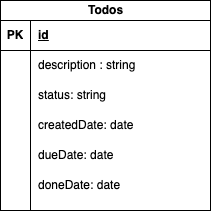

The diagram above was exported from draw.io. Its source (the exported page's mxGraphModel, read from the mxfile embedded in the PNG):
<mxGraphModel dx="1242" dy="731" grid="1" gridSize="10" guides="1" tooltips="1" connect="1" arrows="1" fold="1" page="1" pageScale="1" pageWidth="850" pageHeight="1100" math="0" shadow="0">
  <root>
    <mxCell id="0" />
    <mxCell id="1" parent="0" />
    <mxCell id="BjhpWpiCRRDjuuFzKAxo-1" value="Todos" style="shape=table;startSize=20;container=1;collapsible=1;childLayout=tableLayout;fixedRows=1;rowLines=0;fontStyle=1;align=center;resizeLast=1;html=1;" vertex="1" parent="1">
      <mxGeometry x="100" y="80" width="210" height="210" as="geometry">
        <mxRectangle x="100" y="80" width="70" height="30" as="alternateBounds" />
      </mxGeometry>
    </mxCell>
    <mxCell id="BjhpWpiCRRDjuuFzKAxo-2" value="" style="shape=tableRow;horizontal=0;startSize=0;swimlaneHead=0;swimlaneBody=0;fillColor=none;collapsible=0;dropTarget=0;points=[[0,0.5],[1,0.5]];portConstraint=eastwest;top=0;left=0;right=0;bottom=1;" vertex="1" parent="BjhpWpiCRRDjuuFzKAxo-1">
      <mxGeometry y="20" width="210" height="30" as="geometry" />
    </mxCell>
    <mxCell id="BjhpWpiCRRDjuuFzKAxo-3" value="PK" style="shape=partialRectangle;connectable=0;fillColor=none;top=0;left=0;bottom=0;right=0;fontStyle=1;overflow=hidden;whiteSpace=wrap;html=1;" vertex="1" parent="BjhpWpiCRRDjuuFzKAxo-2">
      <mxGeometry width="30" height="30" as="geometry">
        <mxRectangle width="30" height="30" as="alternateBounds" />
      </mxGeometry>
    </mxCell>
    <mxCell id="BjhpWpiCRRDjuuFzKAxo-4" value="id" style="shape=partialRectangle;connectable=0;fillColor=none;top=0;left=0;bottom=0;right=0;align=left;spacingLeft=6;fontStyle=5;overflow=hidden;whiteSpace=wrap;html=1;" vertex="1" parent="BjhpWpiCRRDjuuFzKAxo-2">
      <mxGeometry x="30" width="180" height="30" as="geometry">
        <mxRectangle width="180" height="30" as="alternateBounds" />
      </mxGeometry>
    </mxCell>
    <mxCell id="BjhpWpiCRRDjuuFzKAxo-5" value="" style="shape=tableRow;horizontal=0;startSize=0;swimlaneHead=0;swimlaneBody=0;fillColor=none;collapsible=0;dropTarget=0;points=[[0,0.5],[1,0.5]];portConstraint=eastwest;top=0;left=0;right=0;bottom=0;" vertex="1" parent="BjhpWpiCRRDjuuFzKAxo-1">
      <mxGeometry y="50" width="210" height="30" as="geometry" />
    </mxCell>
    <mxCell id="BjhpWpiCRRDjuuFzKAxo-6" value="" style="shape=partialRectangle;connectable=0;fillColor=none;top=0;left=0;bottom=0;right=0;editable=1;overflow=hidden;whiteSpace=wrap;html=1;" vertex="1" parent="BjhpWpiCRRDjuuFzKAxo-5">
      <mxGeometry width="30" height="30" as="geometry">
        <mxRectangle width="30" height="30" as="alternateBounds" />
      </mxGeometry>
    </mxCell>
    <mxCell id="BjhpWpiCRRDjuuFzKAxo-7" value="description : string" style="shape=partialRectangle;connectable=0;fillColor=none;top=0;left=0;bottom=0;right=0;align=left;spacingLeft=6;overflow=hidden;whiteSpace=wrap;html=1;" vertex="1" parent="BjhpWpiCRRDjuuFzKAxo-5">
      <mxGeometry x="30" width="180" height="30" as="geometry">
        <mxRectangle width="180" height="30" as="alternateBounds" />
      </mxGeometry>
    </mxCell>
    <mxCell id="BjhpWpiCRRDjuuFzKAxo-8" value="" style="shape=tableRow;horizontal=0;startSize=0;swimlaneHead=0;swimlaneBody=0;fillColor=none;collapsible=0;dropTarget=0;points=[[0,0.5],[1,0.5]];portConstraint=eastwest;top=0;left=0;right=0;bottom=0;" vertex="1" parent="BjhpWpiCRRDjuuFzKAxo-1">
      <mxGeometry y="80" width="210" height="30" as="geometry" />
    </mxCell>
    <mxCell id="BjhpWpiCRRDjuuFzKAxo-9" value="" style="shape=partialRectangle;connectable=0;fillColor=none;top=0;left=0;bottom=0;right=0;editable=1;overflow=hidden;whiteSpace=wrap;html=1;" vertex="1" parent="BjhpWpiCRRDjuuFzKAxo-8">
      <mxGeometry width="30" height="30" as="geometry">
        <mxRectangle width="30" height="30" as="alternateBounds" />
      </mxGeometry>
    </mxCell>
    <mxCell id="BjhpWpiCRRDjuuFzKAxo-10" value="status: string" style="shape=partialRectangle;connectable=0;fillColor=none;top=0;left=0;bottom=0;right=0;align=left;spacingLeft=6;overflow=hidden;whiteSpace=wrap;html=1;" vertex="1" parent="BjhpWpiCRRDjuuFzKAxo-8">
      <mxGeometry x="30" width="180" height="30" as="geometry">
        <mxRectangle width="180" height="30" as="alternateBounds" />
      </mxGeometry>
    </mxCell>
    <mxCell id="BjhpWpiCRRDjuuFzKAxo-11" value="" style="shape=tableRow;horizontal=0;startSize=0;swimlaneHead=0;swimlaneBody=0;fillColor=none;collapsible=0;dropTarget=0;points=[[0,0.5],[1,0.5]];portConstraint=eastwest;top=0;left=0;right=0;bottom=0;" vertex="1" parent="BjhpWpiCRRDjuuFzKAxo-1">
      <mxGeometry y="110" width="210" height="100" as="geometry" />
    </mxCell>
    <mxCell id="BjhpWpiCRRDjuuFzKAxo-12" value="" style="shape=partialRectangle;connectable=0;fillColor=none;top=0;left=0;bottom=0;right=0;editable=1;overflow=hidden;whiteSpace=wrap;html=1;" vertex="1" parent="BjhpWpiCRRDjuuFzKAxo-11">
      <mxGeometry width="30" height="100" as="geometry">
        <mxRectangle width="30" height="100" as="alternateBounds" />
      </mxGeometry>
    </mxCell>
    <mxCell id="BjhpWpiCRRDjuuFzKAxo-13" value="" style="shape=partialRectangle;connectable=0;fillColor=none;top=0;left=0;bottom=0;right=0;align=left;spacingLeft=6;overflow=hidden;whiteSpace=wrap;html=1;" vertex="1" parent="BjhpWpiCRRDjuuFzKAxo-11">
      <mxGeometry x="30" width="180" height="100" as="geometry">
        <mxRectangle width="180" height="100" as="alternateBounds" />
      </mxGeometry>
    </mxCell>
    <mxCell id="BjhpWpiCRRDjuuFzKAxo-14" value="" style="shape=tableRow;horizontal=0;startSize=0;swimlaneHead=0;swimlaneBody=0;fillColor=none;collapsible=0;dropTarget=0;points=[[0,0.5],[1,0.5]];portConstraint=eastwest;top=0;left=0;right=0;bottom=0;" vertex="1" parent="1">
      <mxGeometry x="100" y="220" width="210" height="30" as="geometry" />
    </mxCell>
    <mxCell id="BjhpWpiCRRDjuuFzKAxo-15" value="" style="shape=partialRectangle;connectable=0;fillColor=none;top=0;left=0;bottom=0;right=0;editable=1;overflow=hidden;whiteSpace=wrap;html=1;" vertex="1" parent="BjhpWpiCRRDjuuFzKAxo-14">
      <mxGeometry width="30" height="30" as="geometry">
        <mxRectangle width="30" height="30" as="alternateBounds" />
      </mxGeometry>
    </mxCell>
    <mxCell id="BjhpWpiCRRDjuuFzKAxo-16" value="createdDate: date" style="shape=partialRectangle;connectable=0;fillColor=none;top=0;left=0;bottom=0;right=0;align=left;spacingLeft=6;overflow=hidden;whiteSpace=wrap;html=1;" vertex="1" parent="1">
      <mxGeometry x="130" y="190" width="180" height="30" as="geometry">
        <mxRectangle width="180" height="30" as="alternateBounds" />
      </mxGeometry>
    </mxCell>
    <mxCell id="BjhpWpiCRRDjuuFzKAxo-17" value="dueDate: date" style="shape=partialRectangle;connectable=0;fillColor=none;top=0;left=0;bottom=0;right=0;align=left;spacingLeft=6;overflow=hidden;whiteSpace=wrap;html=1;" vertex="1" parent="1">
      <mxGeometry x="130" y="220" width="180" height="30" as="geometry">
        <mxRectangle width="180" height="30" as="alternateBounds" />
      </mxGeometry>
    </mxCell>
    <mxCell id="BjhpWpiCRRDjuuFzKAxo-18" value="doneDate: date" style="shape=partialRectangle;connectable=0;fillColor=none;top=0;left=0;bottom=0;right=0;align=left;spacingLeft=6;overflow=hidden;whiteSpace=wrap;html=1;" vertex="1" parent="1">
      <mxGeometry x="130" y="250" width="180" height="30" as="geometry">
        <mxRectangle width="180" height="30" as="alternateBounds" />
      </mxGeometry>
    </mxCell>
  </root>
</mxGraphModel>